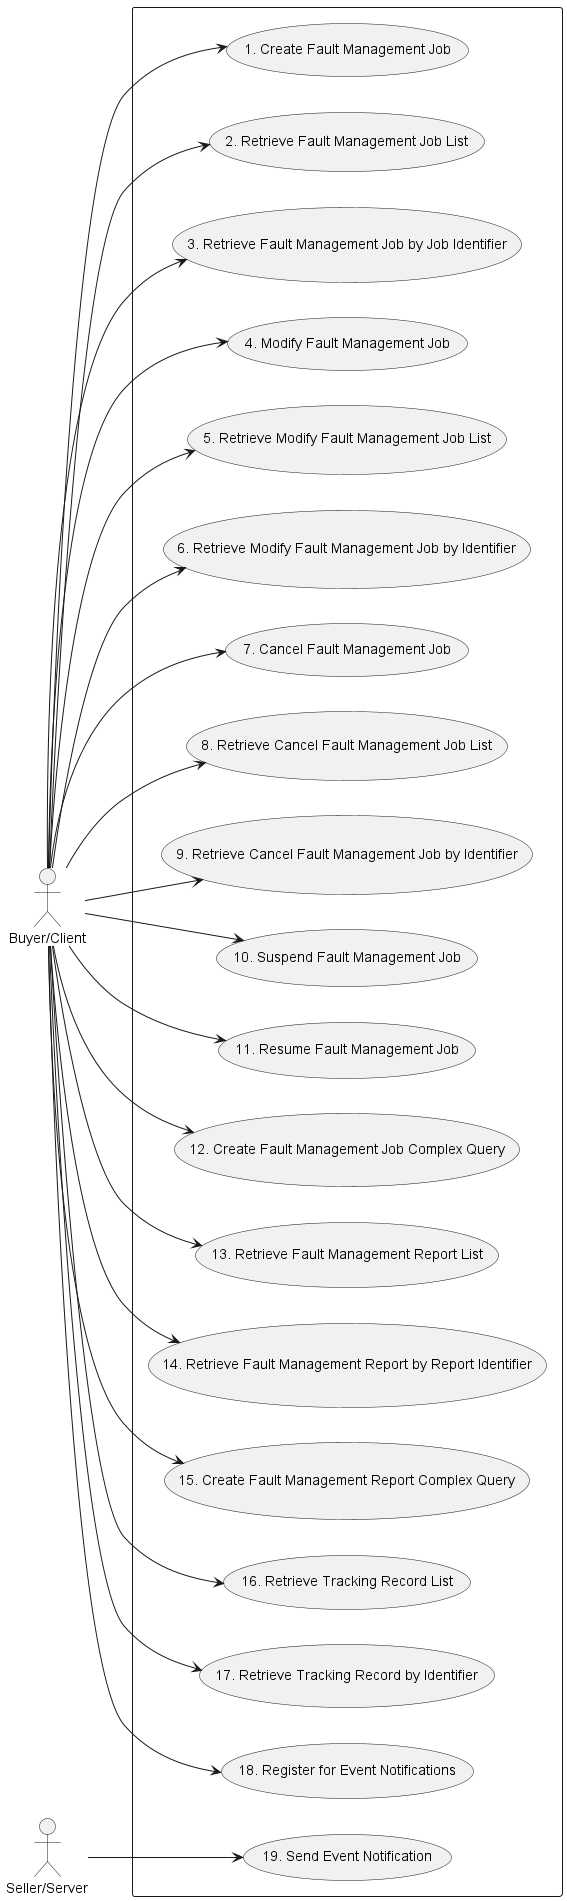

The diagram above was rendered by PlantUML. Its source (embedded in the PNG):
@startuml fmUsecases

left to right direction

actor "Buyer/Client" as B
actor "Seller/Server" as S

rectangle {
Usecase UC1 as "1. Create Fault Management Job"
Usecase UC2 as "2. Retrieve Fault Management Job List"
Usecase UC3 as "3. Retrieve Fault Management Job by Job Identifier"
Usecase UC4 as "4. Modify Fault Management Job"
Usecase UC5 as "5. Retrieve Modify Fault Management Job List"
Usecase UC6 as "6. Retrieve Modify Fault Management Job by Identifier"
Usecase UC7 as "7. Cancel Fault Management Job"
Usecase UC8 as "8. Retrieve Cancel Fault Management Job List"
Usecase UC9 as "9. Retrieve Cancel Fault Management Job by Identifier"
Usecase UC10 as "10. Suspend Fault Management Job"
Usecase UC11 as "11. Resume Fault Management Job"
Usecase UC12 as "12. Create Fault Management Job Complex Query"
Usecase UC13 as "13. Retrieve Fault Management Report List"
Usecase UC14 as "14. Retrieve Fault Management Report by Report Identifier"
Usecase UC15 as "15. Create Fault Management Report Complex Query"
Usecase UC16 as "16. Retrieve Tracking Record List"
Usecase UC17 as "17. Retrieve Tracking Record by Identifier"
Usecase UC18 as "18. Register for Event Notifications"
Usecase UC19 as "19. Send Event Notification"
}

B --> UC1
B --> UC2
B --> UC3
B --> UC4
B --> UC5
B --> UC6
B --> UC7
B --> UC8
B --> UC9
B --> UC10
B --> UC11
B --> UC12
B --> UC13
B --> UC14
B --> UC15
B --> UC16
B --> UC17
B --> UC18
S --> UC19

@enduml